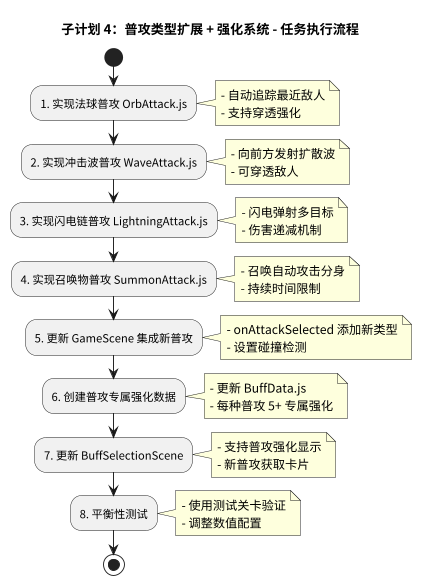

The diagram above was rendered by PlantUML. Its source (embedded in the PNG):
@startuml spec04-task-flow
skinparam defaultFontName "PingFang SC"
skinparam dpi 300
scale 0.3

title 子计划 4：普攻类型扩展 + 强化系统 - 任务执行流程

start
:1. 实现法球普攻 OrbAttack.js;
note right
  - 自动追踪最近敌人
  - 支持穿透强化
end note

:2. 实现冲击波普攻 WaveAttack.js;
note right
  - 向前方发射扩散波
  - 可穿透敌人
end note

:3. 实现闪电链普攻 LightningAttack.js;
note right
  - 闪电弹射多目标
  - 伤害递减机制
end note

:4. 实现召唤物普攻 SummonAttack.js;
note right
  - 召唤自动攻击分身
  - 持续时间限制
end note

:5. 更新 GameScene 集成新普攻;
note right
  - onAttackSelected 添加新类型
  - 设置碰撞检测
end note

:6. 创建普攻专属强化数据;
note right
  - 更新 BuffData.js
  - 每种普攻 5+ 专属强化
end note

:7. 更新 BuffSelectionScene;
note right
  - 支持普攻强化显示
  - 新普攻获取卡片
end note

:8. 平衡性测试;
note right
  - 使用测试关卡验证
  - 调整数值配置
end note

stop

@enduml